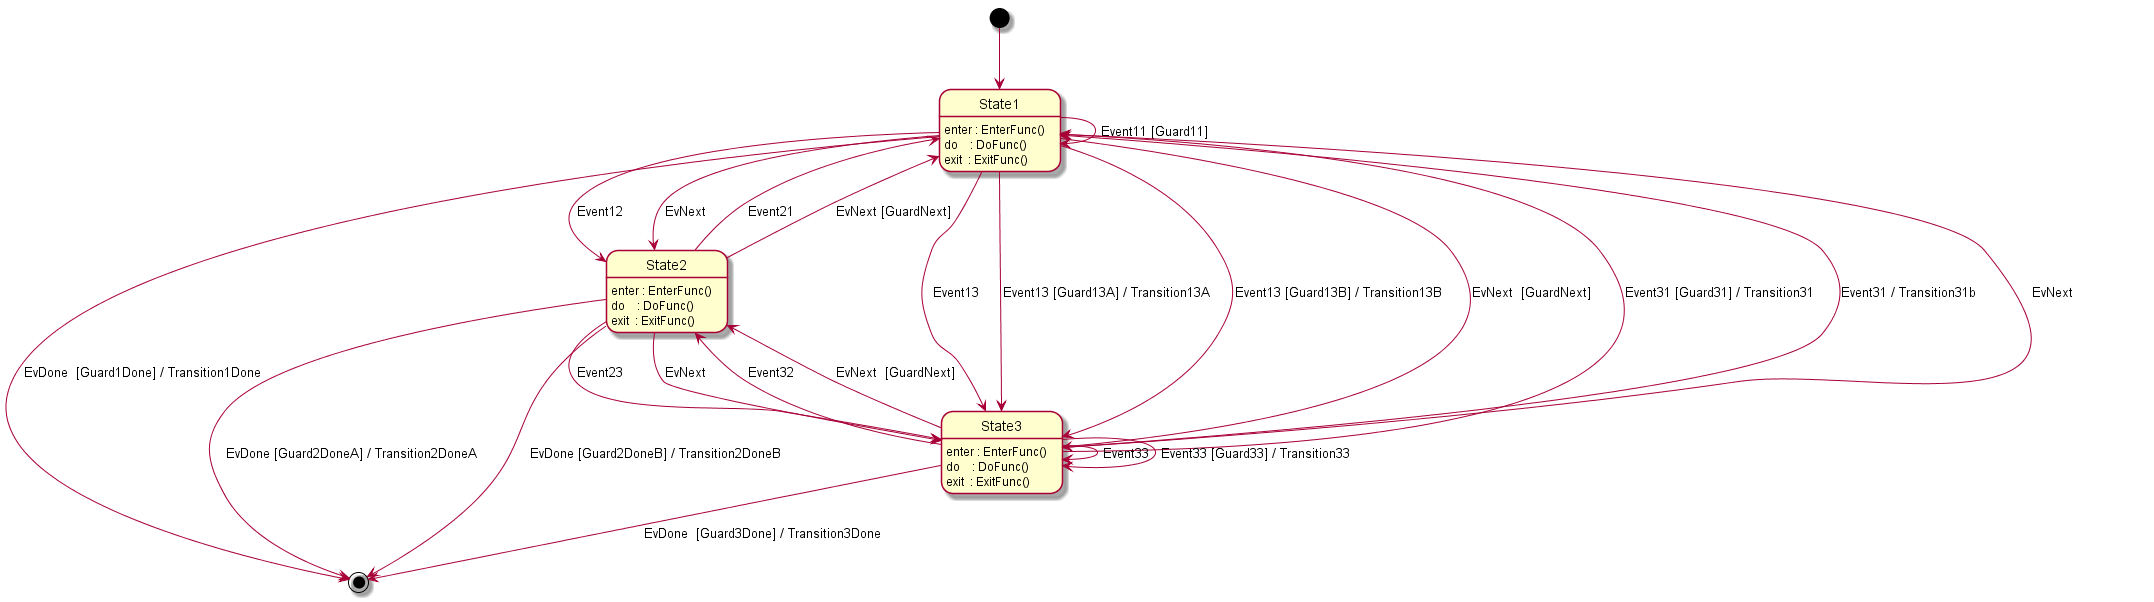

The diagram above was rendered by PlantUML. Its source (embedded in the PNG):
@startuml

   [*] --> State1
	State1 --> State1 : Event11 [Guard11]
	State1 --> State2 : Event12
	State1 --> State3 : Event13
	State1 --> State3 : Event13 [Guard13A] / Transition13A
	State1 --> State3 : Event13 [Guard13B] / Transition13B
	State1 --> [*]    : EvDone  [Guard1Done] / Transition1Done
	State1 --> State2 : EvNext
	State1 --> State3 : EvNext  [GuardNext]

	State1 : enter : EnterFunc()
	State1 : do    : DoFunc()
	State1 : exit  : ExitFunc()

	State2 --> State1 : Event21
	State2 --> [*]    : EvDone [Guard2DoneA] / Transition2DoneA
	State2 --> [*]    : EvDone [Guard2DoneB] / Transition2DoneB
	State2 --> State3 : Event23
	State2 --> State3 : EvNext
	State2 --> State1 : EvNext [GuardNext]

	State2 : enter : EnterFunc()
	State2 : do    : DoFunc()
	State2 : exit  : ExitFunc()

	State3 --> State1 : Event31 [Guard31] / Transition31
	State3 --> State1 : Event31 / Transition31b
	State3 --> State2 : Event32
	State3 --> State3 : Event33
	State3 --> State3 : Event33 [Guard33] / Transition33
	State3 --> [*]    : EvDone  [Guard3Done] / Transition3Done
	State3 --> State1 : EvNext
	State3 --> State2 : EvNext  [GuardNext]

	State3 : enter : EnterFunc()
	State3 : do    : DoFunc()
	State3 : exit  : ExitFunc()

@enduml